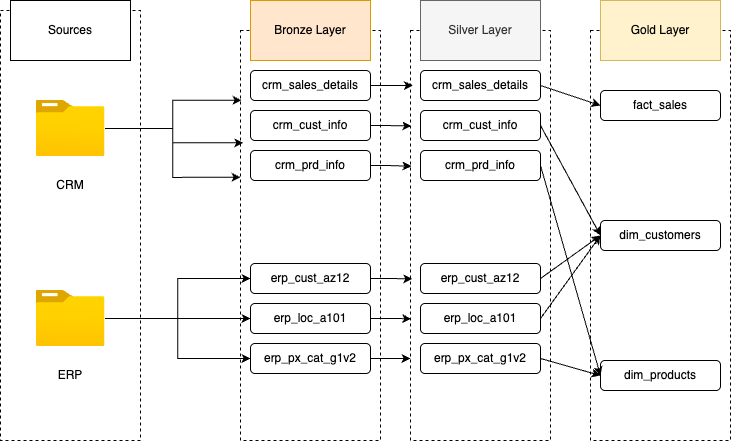

The diagram above was exported from draw.io. Its source (the exported page's mxGraphModel, read from the mxfile embedded in the PNG):
<mxGraphModel dx="556" dy="1520" grid="1" gridSize="10" guides="1" tooltips="1" connect="1" arrows="1" fold="1" page="1" pageScale="1" pageWidth="850" pageHeight="1100" math="0" shadow="0">
  <root>
    <mxCell id="0" />
    <mxCell id="1" parent="0" />
    <mxCell id="NwK4Sr9eXnzbhRPHjUzt-8" value="" style="rounded=0;whiteSpace=wrap;html=1;fillColor=none;dashed=1;" parent="1" vertex="1">
      <mxGeometry x="450" y="110" width="140" height="410" as="geometry" />
    </mxCell>
    <mxCell id="OJ1x-BgUpHbl8Lj4Jhgd-7" value="" style="rounded=0;whiteSpace=wrap;html=1;fillColor=none;dashed=1;" parent="1" vertex="1">
      <mxGeometry x="630" y="110" width="140" height="410" as="geometry" />
    </mxCell>
    <mxCell id="o2Ot6SSuKzsmB6_tvaJF-1" value="" style="rounded=0;whiteSpace=wrap;html=1;fillColor=none;dashed=1;" parent="1" vertex="1">
      <mxGeometry x="40" y="90" width="140" height="430" as="geometry" />
    </mxCell>
    <mxCell id="o2Ot6SSuKzsmB6_tvaJF-4" value="Sources" style="rounded=0;whiteSpace=wrap;html=1;" parent="1" vertex="1">
      <mxGeometry x="50" y="80" width="120" height="60" as="geometry" />
    </mxCell>
    <mxCell id="o2Ot6SSuKzsmB6_tvaJF-5" value="" style="image;aspect=fixed;html=1;points=[];align=center;fontSize=12;image=img/lib/azure2/general/Folder_Blank.svg;" parent="1" vertex="1">
      <mxGeometry x="75.5" y="180" width="69" height="56.00000000000001" as="geometry" />
    </mxCell>
    <mxCell id="o2Ot6SSuKzsmB6_tvaJF-24" style="edgeStyle=orthogonalEdgeStyle;rounded=0;orthogonalLoop=1;jettySize=auto;html=1;" parent="1" source="o2Ot6SSuKzsmB6_tvaJF-6" target="o2Ot6SSuKzsmB6_tvaJF-19" edge="1">
      <mxGeometry relative="1" as="geometry" />
    </mxCell>
    <mxCell id="o2Ot6SSuKzsmB6_tvaJF-25" style="edgeStyle=orthogonalEdgeStyle;rounded=0;orthogonalLoop=1;jettySize=auto;html=1;entryX=0;entryY=0.5;entryDx=0;entryDy=0;" parent="1" source="o2Ot6SSuKzsmB6_tvaJF-6" target="o2Ot6SSuKzsmB6_tvaJF-18" edge="1">
      <mxGeometry relative="1" as="geometry" />
    </mxCell>
    <mxCell id="o2Ot6SSuKzsmB6_tvaJF-26" style="edgeStyle=orthogonalEdgeStyle;rounded=0;orthogonalLoop=1;jettySize=auto;html=1;entryX=0;entryY=0.5;entryDx=0;entryDy=0;" parent="1" source="o2Ot6SSuKzsmB6_tvaJF-6" target="o2Ot6SSuKzsmB6_tvaJF-20" edge="1">
      <mxGeometry relative="1" as="geometry" />
    </mxCell>
    <mxCell id="o2Ot6SSuKzsmB6_tvaJF-6" value="" style="image;aspect=fixed;html=1;points=[];align=center;fontSize=12;image=img/lib/azure2/general/Folder_Blank.svg;" parent="1" vertex="1">
      <mxGeometry x="75.5" y="370" width="69" height="56.00000000000001" as="geometry" />
    </mxCell>
    <mxCell id="o2Ot6SSuKzsmB6_tvaJF-7" value="CRM" style="text;html=1;align=center;verticalAlign=middle;whiteSpace=wrap;rounded=0;" parent="1" vertex="1">
      <mxGeometry x="80" y="250" width="60" height="30" as="geometry" />
    </mxCell>
    <mxCell id="o2Ot6SSuKzsmB6_tvaJF-8" value="ERP" style="text;html=1;align=center;verticalAlign=middle;whiteSpace=wrap;rounded=0;" parent="1" vertex="1">
      <mxGeometry x="80" y="440" width="60" height="30" as="geometry" />
    </mxCell>
    <mxCell id="o2Ot6SSuKzsmB6_tvaJF-9" value="" style="rounded=0;whiteSpace=wrap;html=1;fillColor=none;dashed=1;" parent="1" vertex="1">
      <mxGeometry x="280" y="110" width="140" height="410" as="geometry" />
    </mxCell>
    <mxCell id="o2Ot6SSuKzsmB6_tvaJF-10" value="Bronze Layer" style="rounded=0;whiteSpace=wrap;html=1;fillColor=#ffe6cc;strokeColor=#d79b00;" parent="1" vertex="1">
      <mxGeometry x="290" y="80" width="120" height="60" as="geometry" />
    </mxCell>
    <mxCell id="o2Ot6SSuKzsmB6_tvaJF-15" value="crm_sales_details" style="rounded=1;whiteSpace=wrap;html=1;" parent="1" vertex="1">
      <mxGeometry x="290" y="150" width="120" height="30" as="geometry" />
    </mxCell>
    <mxCell id="o2Ot6SSuKzsmB6_tvaJF-16" value="crm_cust_info" style="rounded=1;whiteSpace=wrap;html=1;" parent="1" vertex="1">
      <mxGeometry x="290" y="190" width="120" height="30" as="geometry" />
    </mxCell>
    <mxCell id="o2Ot6SSuKzsmB6_tvaJF-17" value="crm_prd_info" style="rounded=1;whiteSpace=wrap;html=1;" parent="1" vertex="1">
      <mxGeometry x="290" y="230" width="120" height="30" as="geometry" />
    </mxCell>
    <mxCell id="o2Ot6SSuKzsmB6_tvaJF-18" value="erp_cust_az12" style="rounded=1;whiteSpace=wrap;html=1;" parent="1" vertex="1">
      <mxGeometry x="290" y="343" width="120" height="30" as="geometry" />
    </mxCell>
    <mxCell id="o2Ot6SSuKzsmB6_tvaJF-19" value="erp_loc_a101" style="rounded=1;whiteSpace=wrap;html=1;" parent="1" vertex="1">
      <mxGeometry x="290" y="383" width="120" height="30" as="geometry" />
    </mxCell>
    <mxCell id="o2Ot6SSuKzsmB6_tvaJF-20" value="erp_px_cat_g1v2" style="rounded=1;whiteSpace=wrap;html=1;" parent="1" vertex="1">
      <mxGeometry x="290" y="423" width="120" height="30" as="geometry" />
    </mxCell>
    <mxCell id="o2Ot6SSuKzsmB6_tvaJF-21" style="edgeStyle=orthogonalEdgeStyle;rounded=0;orthogonalLoop=1;jettySize=auto;html=1;entryX=0.007;entryY=0.17;entryDx=0;entryDy=0;entryPerimeter=0;" parent="1" source="o2Ot6SSuKzsmB6_tvaJF-5" target="o2Ot6SSuKzsmB6_tvaJF-9" edge="1">
      <mxGeometry relative="1" as="geometry" />
    </mxCell>
    <mxCell id="o2Ot6SSuKzsmB6_tvaJF-22" style="edgeStyle=orthogonalEdgeStyle;rounded=0;orthogonalLoop=1;jettySize=auto;html=1;entryX=0.021;entryY=0.274;entryDx=0;entryDy=0;entryPerimeter=0;" parent="1" source="o2Ot6SSuKzsmB6_tvaJF-5" target="o2Ot6SSuKzsmB6_tvaJF-9" edge="1">
      <mxGeometry relative="1" as="geometry" />
    </mxCell>
    <mxCell id="o2Ot6SSuKzsmB6_tvaJF-23" style="edgeStyle=orthogonalEdgeStyle;rounded=0;orthogonalLoop=1;jettySize=auto;html=1;entryX=0;entryY=0.358;entryDx=0;entryDy=0;entryPerimeter=0;" parent="1" source="o2Ot6SSuKzsmB6_tvaJF-5" target="o2Ot6SSuKzsmB6_tvaJF-9" edge="1">
      <mxGeometry relative="1" as="geometry" />
    </mxCell>
    <mxCell id="NwK4Sr9eXnzbhRPHjUzt-2" value="crm_sales_details" style="rounded=1;whiteSpace=wrap;html=1;" parent="1" vertex="1">
      <mxGeometry x="460" y="150" width="120" height="30" as="geometry" />
    </mxCell>
    <mxCell id="NwK4Sr9eXnzbhRPHjUzt-3" value="crm_cust_info" style="rounded=1;whiteSpace=wrap;html=1;" parent="1" vertex="1">
      <mxGeometry x="460" y="190" width="120" height="30" as="geometry" />
    </mxCell>
    <mxCell id="NwK4Sr9eXnzbhRPHjUzt-4" value="crm_prd_info" style="rounded=1;whiteSpace=wrap;html=1;" parent="1" vertex="1">
      <mxGeometry x="460" y="230" width="120" height="30" as="geometry" />
    </mxCell>
    <mxCell id="NwK4Sr9eXnzbhRPHjUzt-5" value="erp_cust_az12" style="rounded=1;whiteSpace=wrap;html=1;" parent="1" vertex="1">
      <mxGeometry x="460" y="343" width="120" height="30" as="geometry" />
    </mxCell>
    <mxCell id="NwK4Sr9eXnzbhRPHjUzt-6" value="erp_loc_a101" style="rounded=1;whiteSpace=wrap;html=1;" parent="1" vertex="1">
      <mxGeometry x="460" y="383" width="120" height="30" as="geometry" />
    </mxCell>
    <mxCell id="NwK4Sr9eXnzbhRPHjUzt-7" value="erp_px_cat_g1v2" style="rounded=1;whiteSpace=wrap;html=1;" parent="1" vertex="1">
      <mxGeometry x="460" y="423" width="120" height="30" as="geometry" />
    </mxCell>
    <mxCell id="NwK4Sr9eXnzbhRPHjUzt-10" style="edgeStyle=orthogonalEdgeStyle;rounded=0;orthogonalLoop=1;jettySize=auto;html=1;entryX=0.017;entryY=0.134;entryDx=0;entryDy=0;entryPerimeter=0;" parent="1" source="o2Ot6SSuKzsmB6_tvaJF-15" target="NwK4Sr9eXnzbhRPHjUzt-8" edge="1">
      <mxGeometry relative="1" as="geometry" />
    </mxCell>
    <mxCell id="NwK4Sr9eXnzbhRPHjUzt-11" style="edgeStyle=orthogonalEdgeStyle;rounded=0;orthogonalLoop=1;jettySize=auto;html=1;entryX=0.007;entryY=0.233;entryDx=0;entryDy=0;entryPerimeter=0;" parent="1" source="o2Ot6SSuKzsmB6_tvaJF-16" target="NwK4Sr9eXnzbhRPHjUzt-8" edge="1">
      <mxGeometry relative="1" as="geometry" />
    </mxCell>
    <mxCell id="NwK4Sr9eXnzbhRPHjUzt-12" style="edgeStyle=orthogonalEdgeStyle;rounded=0;orthogonalLoop=1;jettySize=auto;html=1;exitX=1;exitY=0.5;exitDx=0;exitDy=0;entryX=0.007;entryY=0.331;entryDx=0;entryDy=0;entryPerimeter=0;" parent="1" source="o2Ot6SSuKzsmB6_tvaJF-17" target="NwK4Sr9eXnzbhRPHjUzt-8" edge="1">
      <mxGeometry relative="1" as="geometry" />
    </mxCell>
    <mxCell id="NwK4Sr9eXnzbhRPHjUzt-13" style="edgeStyle=orthogonalEdgeStyle;rounded=0;orthogonalLoop=1;jettySize=auto;html=1;entryX=0.012;entryY=0.606;entryDx=0;entryDy=0;entryPerimeter=0;" parent="1" source="o2Ot6SSuKzsmB6_tvaJF-18" target="NwK4Sr9eXnzbhRPHjUzt-8" edge="1">
      <mxGeometry relative="1" as="geometry" />
    </mxCell>
    <mxCell id="NwK4Sr9eXnzbhRPHjUzt-14" style="edgeStyle=orthogonalEdgeStyle;rounded=0;orthogonalLoop=1;jettySize=auto;html=1;entryX=0.005;entryY=0.703;entryDx=0;entryDy=0;entryPerimeter=0;" parent="1" source="o2Ot6SSuKzsmB6_tvaJF-19" target="NwK4Sr9eXnzbhRPHjUzt-8" edge="1">
      <mxGeometry relative="1" as="geometry" />
    </mxCell>
    <mxCell id="NwK4Sr9eXnzbhRPHjUzt-15" style="edgeStyle=orthogonalEdgeStyle;rounded=0;orthogonalLoop=1;jettySize=auto;html=1;entryX=0;entryY=0.8;entryDx=0;entryDy=0;entryPerimeter=0;" parent="1" source="o2Ot6SSuKzsmB6_tvaJF-20" target="NwK4Sr9eXnzbhRPHjUzt-8" edge="1">
      <mxGeometry relative="1" as="geometry" />
    </mxCell>
    <mxCell id="NwK4Sr9eXnzbhRPHjUzt-1" value="Silver Layer" style="rounded=0;whiteSpace=wrap;html=1;fillColor=#f5f5f5;fontColor=#333333;strokeColor=#666666;" parent="1" vertex="1">
      <mxGeometry x="460" y="80" width="120" height="60" as="geometry" />
    </mxCell>
    <mxCell id="OJ1x-BgUpHbl8Lj4Jhgd-1" value="fact_sales" style="rounded=1;whiteSpace=wrap;html=1;" parent="1" vertex="1">
      <mxGeometry x="640" y="170" width="120" height="30" as="geometry" />
    </mxCell>
    <mxCell id="OJ1x-BgUpHbl8Lj4Jhgd-2" value="dim_customers" style="rounded=1;whiteSpace=wrap;html=1;" parent="1" vertex="1">
      <mxGeometry x="640" y="300" width="120" height="30" as="geometry" />
    </mxCell>
    <mxCell id="OJ1x-BgUpHbl8Lj4Jhgd-3" value="dim_products" style="rounded=1;whiteSpace=wrap;html=1;" parent="1" vertex="1">
      <mxGeometry x="640" y="440" width="120" height="30" as="geometry" />
    </mxCell>
    <mxCell id="OJ1x-BgUpHbl8Lj4Jhgd-8" value="Gold Layer" style="rounded=0;whiteSpace=wrap;html=1;fillColor=#fff2cc;strokeColor=#d6b656;" parent="1" vertex="1">
      <mxGeometry x="640" y="80" width="120" height="60" as="geometry" />
    </mxCell>
    <mxCell id="OJ1x-BgUpHbl8Lj4Jhgd-15" value="" style="endArrow=classic;html=1;rounded=0;exitX=1;exitY=0.5;exitDx=0;exitDy=0;entryX=0;entryY=0.5;entryDx=0;entryDy=0;" parent="1" source="NwK4Sr9eXnzbhRPHjUzt-2" target="OJ1x-BgUpHbl8Lj4Jhgd-1" edge="1">
      <mxGeometry width="50" height="50" relative="1" as="geometry">
        <mxPoint x="610" y="380" as="sourcePoint" />
        <mxPoint x="660" y="330" as="targetPoint" />
      </mxGeometry>
    </mxCell>
    <mxCell id="OJ1x-BgUpHbl8Lj4Jhgd-16" value="" style="endArrow=classic;html=1;rounded=0;exitX=1;exitY=0.5;exitDx=0;exitDy=0;entryX=0;entryY=0.5;entryDx=0;entryDy=0;" parent="1" source="NwK4Sr9eXnzbhRPHjUzt-3" target="OJ1x-BgUpHbl8Lj4Jhgd-2" edge="1">
      <mxGeometry width="50" height="50" relative="1" as="geometry">
        <mxPoint x="610" y="240" as="sourcePoint" />
        <mxPoint x="670" y="260" as="targetPoint" />
      </mxGeometry>
    </mxCell>
    <mxCell id="OJ1x-BgUpHbl8Lj4Jhgd-17" value="" style="endArrow=classic;html=1;rounded=0;exitX=1;exitY=0.5;exitDx=0;exitDy=0;entryX=0;entryY=0.5;entryDx=0;entryDy=0;" parent="1" source="NwK4Sr9eXnzbhRPHjUzt-4" target="OJ1x-BgUpHbl8Lj4Jhgd-3" edge="1">
      <mxGeometry width="50" height="50" relative="1" as="geometry">
        <mxPoint x="630" y="280" as="sourcePoint" />
        <mxPoint x="690" y="300" as="targetPoint" />
      </mxGeometry>
    </mxCell>
    <mxCell id="OJ1x-BgUpHbl8Lj4Jhgd-18" value="" style="endArrow=classic;html=1;rounded=0;exitX=1;exitY=0.5;exitDx=0;exitDy=0;entryX=0;entryY=0.5;entryDx=0;entryDy=0;" parent="1" source="NwK4Sr9eXnzbhRPHjUzt-5" target="OJ1x-BgUpHbl8Lj4Jhgd-2" edge="1">
      <mxGeometry width="50" height="50" relative="1" as="geometry">
        <mxPoint x="580" y="370" as="sourcePoint" />
        <mxPoint x="640" y="390" as="targetPoint" />
      </mxGeometry>
    </mxCell>
    <mxCell id="OJ1x-BgUpHbl8Lj4Jhgd-19" value="" style="endArrow=classic;html=1;rounded=0;exitX=1;exitY=0.5;exitDx=0;exitDy=0;entryX=0;entryY=0.5;entryDx=0;entryDy=0;" parent="1" source="NwK4Sr9eXnzbhRPHjUzt-6" target="OJ1x-BgUpHbl8Lj4Jhgd-2" edge="1">
      <mxGeometry width="50" height="50" relative="1" as="geometry">
        <mxPoint x="620" y="380" as="sourcePoint" />
        <mxPoint x="680" y="400" as="targetPoint" />
      </mxGeometry>
    </mxCell>
    <mxCell id="OJ1x-BgUpHbl8Lj4Jhgd-20" value="" style="endArrow=classic;html=1;rounded=0;exitX=1;exitY=0.5;exitDx=0;exitDy=0;entryX=0;entryY=0.5;entryDx=0;entryDy=0;" parent="1" source="NwK4Sr9eXnzbhRPHjUzt-7" target="OJ1x-BgUpHbl8Lj4Jhgd-3" edge="1">
      <mxGeometry width="50" height="50" relative="1" as="geometry">
        <mxPoint x="670" y="380" as="sourcePoint" />
        <mxPoint x="730" y="400" as="targetPoint" />
      </mxGeometry>
    </mxCell>
  </root>
</mxGraphModel>